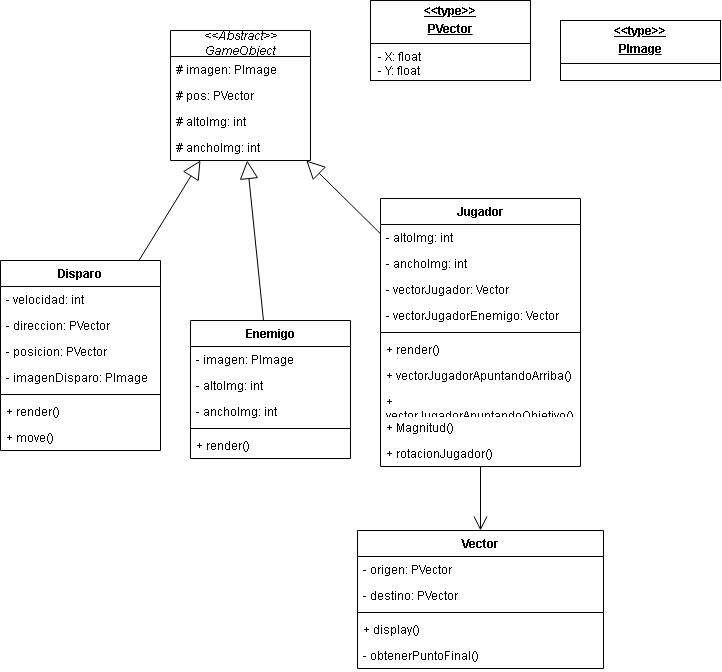

The diagram above was exported from draw.io. Its source (the exported page's mxGraphModel, read from the mxfile embedded in the PNG):
<mxGraphModel dx="1784" dy="774" grid="1" gridSize="10" guides="1" tooltips="1" connect="1" arrows="1" fold="1" page="1" pageScale="1" pageWidth="827" pageHeight="1169" math="0" shadow="0">
  <root>
    <mxCell id="0" />
    <mxCell id="1" parent="0" />
    <mxCell id="XooyWKTLE20i5irZyv_h-13" value="Disparo" style="swimlane;fontStyle=1;align=center;verticalAlign=top;childLayout=stackLayout;horizontal=1;startSize=26;horizontalStack=0;resizeParent=1;resizeParentMax=0;resizeLast=0;collapsible=1;marginBottom=0;whiteSpace=wrap;html=1;" parent="1" vertex="1">
      <mxGeometry x="20" y="260" width="160" height="190" as="geometry">
        <mxRectangle x="20" y="260" width="80" height="30" as="alternateBounds" />
      </mxGeometry>
    </mxCell>
    <mxCell id="XooyWKTLE20i5irZyv_h-17" value="- velocidad: int" style="text;strokeColor=none;fillColor=none;align=left;verticalAlign=top;spacingLeft=4;spacingRight=4;overflow=hidden;rotatable=0;points=[[0,0.5],[1,0.5]];portConstraint=eastwest;whiteSpace=wrap;html=1;" parent="XooyWKTLE20i5irZyv_h-13" vertex="1">
      <mxGeometry y="26" width="160" height="26" as="geometry" />
    </mxCell>
    <mxCell id="XooyWKTLE20i5irZyv_h-19" value="- direccion: PVector" style="text;strokeColor=none;fillColor=none;align=left;verticalAlign=top;spacingLeft=4;spacingRight=4;overflow=hidden;rotatable=0;points=[[0,0.5],[1,0.5]];portConstraint=eastwest;whiteSpace=wrap;html=1;" parent="XooyWKTLE20i5irZyv_h-13" vertex="1">
      <mxGeometry y="52" width="160" height="26" as="geometry" />
    </mxCell>
    <mxCell id="XooyWKTLE20i5irZyv_h-18" value="- posicion: PVector" style="text;strokeColor=none;fillColor=none;align=left;verticalAlign=top;spacingLeft=4;spacingRight=4;overflow=hidden;rotatable=0;points=[[0,0.5],[1,0.5]];portConstraint=eastwest;whiteSpace=wrap;html=1;" parent="XooyWKTLE20i5irZyv_h-13" vertex="1">
      <mxGeometry y="78" width="160" height="26" as="geometry" />
    </mxCell>
    <mxCell id="XooyWKTLE20i5irZyv_h-14" value="- imagenDisparo: PImage" style="text;strokeColor=none;fillColor=none;align=left;verticalAlign=top;spacingLeft=4;spacingRight=4;overflow=hidden;rotatable=0;points=[[0,0.5],[1,0.5]];portConstraint=eastwest;whiteSpace=wrap;html=1;" parent="XooyWKTLE20i5irZyv_h-13" vertex="1">
      <mxGeometry y="104" width="160" height="26" as="geometry" />
    </mxCell>
    <mxCell id="XooyWKTLE20i5irZyv_h-15" value="" style="line;strokeWidth=1;fillColor=none;align=left;verticalAlign=middle;spacingTop=-1;spacingLeft=3;spacingRight=3;rotatable=0;labelPosition=right;points=[];portConstraint=eastwest;strokeColor=inherit;" parent="XooyWKTLE20i5irZyv_h-13" vertex="1">
      <mxGeometry y="130" width="160" height="8" as="geometry" />
    </mxCell>
    <mxCell id="XooyWKTLE20i5irZyv_h-16" value="+ render()" style="text;strokeColor=none;fillColor=none;align=left;verticalAlign=top;spacingLeft=4;spacingRight=4;overflow=hidden;rotatable=0;points=[[0,0.5],[1,0.5]];portConstraint=eastwest;whiteSpace=wrap;html=1;" parent="XooyWKTLE20i5irZyv_h-13" vertex="1">
      <mxGeometry y="138" width="160" height="26" as="geometry" />
    </mxCell>
    <mxCell id="XooyWKTLE20i5irZyv_h-20" value="+ move()" style="text;strokeColor=none;fillColor=none;align=left;verticalAlign=top;spacingLeft=4;spacingRight=4;overflow=hidden;rotatable=0;points=[[0,0.5],[1,0.5]];portConstraint=eastwest;whiteSpace=wrap;html=1;" parent="XooyWKTLE20i5irZyv_h-13" vertex="1">
      <mxGeometry y="164" width="160" height="26" as="geometry" />
    </mxCell>
    <mxCell id="XooyWKTLE20i5irZyv_h-21" value="Enemigo" style="swimlane;fontStyle=1;align=center;verticalAlign=top;childLayout=stackLayout;horizontal=1;startSize=26;horizontalStack=0;resizeParent=1;resizeParentMax=0;resizeLast=0;collapsible=1;marginBottom=0;whiteSpace=wrap;html=1;" parent="1" vertex="1">
      <mxGeometry x="210" y="320" width="160" height="138" as="geometry" />
    </mxCell>
    <mxCell id="eaGi5qsB44LaHxk7Djbp-6" value="- imagen: PImage" style="text;strokeColor=none;fillColor=none;align=left;verticalAlign=top;spacingLeft=4;spacingRight=4;overflow=hidden;rotatable=0;points=[[0,0.5],[1,0.5]];portConstraint=eastwest;whiteSpace=wrap;html=1;" parent="XooyWKTLE20i5irZyv_h-21" vertex="1">
      <mxGeometry y="26" width="160" height="26" as="geometry" />
    </mxCell>
    <mxCell id="eaGi5qsB44LaHxk7Djbp-5" value="- altoImg: int" style="text;strokeColor=none;fillColor=none;align=left;verticalAlign=top;spacingLeft=4;spacingRight=4;overflow=hidden;rotatable=0;points=[[0,0.5],[1,0.5]];portConstraint=eastwest;whiteSpace=wrap;html=1;" parent="XooyWKTLE20i5irZyv_h-21" vertex="1">
      <mxGeometry y="52" width="160" height="26" as="geometry" />
    </mxCell>
    <mxCell id="eaGi5qsB44LaHxk7Djbp-4" value="- anchoImg: int" style="text;strokeColor=none;fillColor=none;align=left;verticalAlign=top;spacingLeft=4;spacingRight=4;overflow=hidden;rotatable=0;points=[[0,0.5],[1,0.5]];portConstraint=eastwest;whiteSpace=wrap;html=1;" parent="XooyWKTLE20i5irZyv_h-21" vertex="1">
      <mxGeometry y="78" width="160" height="26" as="geometry" />
    </mxCell>
    <mxCell id="XooyWKTLE20i5irZyv_h-26" value="" style="line;strokeWidth=1;fillColor=none;align=left;verticalAlign=middle;spacingTop=-1;spacingLeft=3;spacingRight=3;rotatable=0;labelPosition=right;points=[];portConstraint=eastwest;strokeColor=inherit;" parent="XooyWKTLE20i5irZyv_h-21" vertex="1">
      <mxGeometry y="104" width="160" height="8" as="geometry" />
    </mxCell>
    <mxCell id="XooyWKTLE20i5irZyv_h-28" value="+ render()" style="text;strokeColor=none;fillColor=none;align=left;verticalAlign=top;spacingLeft=4;spacingRight=4;overflow=hidden;rotatable=0;points=[[0,0.5],[1,0.5]];portConstraint=eastwest;whiteSpace=wrap;html=1;" parent="XooyWKTLE20i5irZyv_h-21" vertex="1">
      <mxGeometry y="112" width="160" height="26" as="geometry" />
    </mxCell>
    <mxCell id="XooyWKTLE20i5irZyv_h-29" value="Vector" style="swimlane;fontStyle=1;align=center;verticalAlign=top;childLayout=stackLayout;horizontal=1;startSize=26;horizontalStack=0;resizeParent=1;resizeParentMax=0;resizeLast=0;collapsible=1;marginBottom=0;whiteSpace=wrap;html=1;" parent="1" vertex="1">
      <mxGeometry x="377" y="530" width="246" height="138" as="geometry" />
    </mxCell>
    <mxCell id="XooyWKTLE20i5irZyv_h-30" value="- origen: PVector" style="text;strokeColor=none;fillColor=none;align=left;verticalAlign=top;spacingLeft=4;spacingRight=4;overflow=hidden;rotatable=0;points=[[0,0.5],[1,0.5]];portConstraint=eastwest;whiteSpace=wrap;html=1;" parent="XooyWKTLE20i5irZyv_h-29" vertex="1">
      <mxGeometry y="26" width="246" height="26" as="geometry" />
    </mxCell>
    <mxCell id="XooyWKTLE20i5irZyv_h-33" value="- destino: PVector" style="text;strokeColor=none;fillColor=none;align=left;verticalAlign=top;spacingLeft=4;spacingRight=4;overflow=hidden;rotatable=0;points=[[0,0.5],[1,0.5]];portConstraint=eastwest;whiteSpace=wrap;html=1;" parent="XooyWKTLE20i5irZyv_h-29" vertex="1">
      <mxGeometry y="52" width="246" height="26" as="geometry" />
    </mxCell>
    <mxCell id="XooyWKTLE20i5irZyv_h-31" value="" style="line;strokeWidth=1;fillColor=none;align=left;verticalAlign=middle;spacingTop=-1;spacingLeft=3;spacingRight=3;rotatable=0;labelPosition=right;points=[];portConstraint=eastwest;strokeColor=inherit;" parent="XooyWKTLE20i5irZyv_h-29" vertex="1">
      <mxGeometry y="78" width="246" height="8" as="geometry" />
    </mxCell>
    <mxCell id="XooyWKTLE20i5irZyv_h-32" value="+ display()" style="text;strokeColor=none;fillColor=none;align=left;verticalAlign=top;spacingLeft=4;spacingRight=4;overflow=hidden;rotatable=0;points=[[0,0.5],[1,0.5]];portConstraint=eastwest;whiteSpace=wrap;html=1;" parent="XooyWKTLE20i5irZyv_h-29" vertex="1">
      <mxGeometry y="86" width="246" height="26" as="geometry" />
    </mxCell>
    <mxCell id="XooyWKTLE20i5irZyv_h-34" value="- obtenerPuntoFinal()" style="text;strokeColor=none;fillColor=none;align=left;verticalAlign=top;spacingLeft=4;spacingRight=4;overflow=hidden;rotatable=0;points=[[0,0.5],[1,0.5]];portConstraint=eastwest;whiteSpace=wrap;html=1;" parent="XooyWKTLE20i5irZyv_h-29" vertex="1">
      <mxGeometry y="112" width="246" height="26" as="geometry" />
    </mxCell>
    <mxCell id="XooyWKTLE20i5irZyv_h-36" value="Jugador" style="swimlane;fontStyle=1;align=center;verticalAlign=top;childLayout=stackLayout;horizontal=1;startSize=26;horizontalStack=0;resizeParent=1;resizeParentMax=0;resizeLast=0;collapsible=1;marginBottom=0;whiteSpace=wrap;html=1;" parent="1" vertex="1">
      <mxGeometry x="400" y="198" width="200" height="268" as="geometry" />
    </mxCell>
    <mxCell id="eaGi5qsB44LaHxk7Djbp-1" value="- altoImg: int" style="text;strokeColor=none;fillColor=none;align=left;verticalAlign=top;spacingLeft=4;spacingRight=4;overflow=hidden;rotatable=0;points=[[0,0.5],[1,0.5]];portConstraint=eastwest;whiteSpace=wrap;html=1;" parent="XooyWKTLE20i5irZyv_h-36" vertex="1">
      <mxGeometry y="26" width="200" height="26" as="geometry" />
    </mxCell>
    <mxCell id="eaGi5qsB44LaHxk7Djbp-2" value="- anchoImg: int" style="text;strokeColor=none;fillColor=none;align=left;verticalAlign=top;spacingLeft=4;spacingRight=4;overflow=hidden;rotatable=0;points=[[0,0.5],[1,0.5]];portConstraint=eastwest;whiteSpace=wrap;html=1;" parent="XooyWKTLE20i5irZyv_h-36" vertex="1">
      <mxGeometry y="52" width="200" height="26" as="geometry" />
    </mxCell>
    <mxCell id="XooyWKTLE20i5irZyv_h-41" value="- vectorJugador: Vector" style="text;strokeColor=none;fillColor=none;align=left;verticalAlign=top;spacingLeft=4;spacingRight=4;overflow=hidden;rotatable=0;points=[[0,0.5],[1,0.5]];portConstraint=eastwest;whiteSpace=wrap;html=1;" parent="XooyWKTLE20i5irZyv_h-36" vertex="1">
      <mxGeometry y="78" width="200" height="26" as="geometry" />
    </mxCell>
    <mxCell id="XooyWKTLE20i5irZyv_h-37" value="- vectorJugadorEnemigo: Vector" style="text;strokeColor=none;fillColor=none;align=left;verticalAlign=top;spacingLeft=4;spacingRight=4;overflow=hidden;rotatable=0;points=[[0,0.5],[1,0.5]];portConstraint=eastwest;whiteSpace=wrap;html=1;" parent="XooyWKTLE20i5irZyv_h-36" vertex="1">
      <mxGeometry y="104" width="200" height="26" as="geometry" />
    </mxCell>
    <mxCell id="XooyWKTLE20i5irZyv_h-38" value="" style="line;strokeWidth=1;fillColor=none;align=left;verticalAlign=middle;spacingTop=-1;spacingLeft=3;spacingRight=3;rotatable=0;labelPosition=right;points=[];portConstraint=eastwest;strokeColor=inherit;" parent="XooyWKTLE20i5irZyv_h-36" vertex="1">
      <mxGeometry y="130" width="200" height="8" as="geometry" />
    </mxCell>
    <mxCell id="XooyWKTLE20i5irZyv_h-39" value="+ render()" style="text;strokeColor=none;fillColor=none;align=left;verticalAlign=top;spacingLeft=4;spacingRight=4;overflow=hidden;rotatable=0;points=[[0,0.5],[1,0.5]];portConstraint=eastwest;whiteSpace=wrap;html=1;" parent="XooyWKTLE20i5irZyv_h-36" vertex="1">
      <mxGeometry y="138" width="200" height="26" as="geometry" />
    </mxCell>
    <mxCell id="eaGi5qsB44LaHxk7Djbp-7" value="+ vectorJugadorApuntandoArriba()" style="text;strokeColor=none;fillColor=none;align=left;verticalAlign=top;spacingLeft=4;spacingRight=4;overflow=hidden;rotatable=0;points=[[0,0.5],[1,0.5]];portConstraint=eastwest;whiteSpace=wrap;html=1;" parent="XooyWKTLE20i5irZyv_h-36" vertex="1">
      <mxGeometry y="164" width="200" height="26" as="geometry" />
    </mxCell>
    <mxCell id="eaGi5qsB44LaHxk7Djbp-8" value="+ vectorJugadorApuntandoObjetivo()" style="text;strokeColor=none;fillColor=none;align=left;verticalAlign=top;spacingLeft=4;spacingRight=4;overflow=hidden;rotatable=0;points=[[0,0.5],[1,0.5]];portConstraint=eastwest;whiteSpace=wrap;html=1;" parent="XooyWKTLE20i5irZyv_h-36" vertex="1">
      <mxGeometry y="190" width="200" height="26" as="geometry" />
    </mxCell>
    <mxCell id="XooyWKTLE20i5irZyv_h-42" value="+ Magnitud()" style="text;strokeColor=none;fillColor=none;align=left;verticalAlign=top;spacingLeft=4;spacingRight=4;overflow=hidden;rotatable=0;points=[[0,0.5],[1,0.5]];portConstraint=eastwest;whiteSpace=wrap;html=1;" parent="XooyWKTLE20i5irZyv_h-36" vertex="1">
      <mxGeometry y="216" width="200" height="26" as="geometry" />
    </mxCell>
    <mxCell id="eaGi5qsB44LaHxk7Djbp-10" value="+ rotacionJugador()" style="text;strokeColor=none;fillColor=none;align=left;verticalAlign=top;spacingLeft=4;spacingRight=4;overflow=hidden;rotatable=0;points=[[0,0.5],[1,0.5]];portConstraint=eastwest;whiteSpace=wrap;html=1;" parent="XooyWKTLE20i5irZyv_h-36" vertex="1">
      <mxGeometry y="242" width="200" height="26" as="geometry" />
    </mxCell>
    <mxCell id="XooyWKTLE20i5irZyv_h-44" value="&lt;p style=&quot;margin:0px;margin-top:4px;text-align:center;text-decoration:underline;&quot;&gt;&lt;b&gt;&amp;lt;&amp;lt;type&amp;gt;&amp;gt;&lt;/b&gt;&lt;/p&gt;&lt;p style=&quot;margin:0px;margin-top:4px;text-align:center;text-decoration:underline;&quot;&gt;&lt;b&gt;PVector&lt;/b&gt;&lt;/p&gt;&lt;hr size=&quot;1&quot; style=&quot;border-style:solid;&quot;&gt;&lt;p style=&quot;margin:0px;margin-left:8px;&quot;&gt;- X: float&lt;br&gt;- Y: float&lt;br&gt;&lt;br&gt;&lt;/p&gt;" style="verticalAlign=top;align=left;overflow=fill;html=1;whiteSpace=wrap;" parent="1" vertex="1">
      <mxGeometry x="390" width="160" height="80" as="geometry" />
    </mxCell>
    <mxCell id="XooyWKTLE20i5irZyv_h-45" value="&lt;p style=&quot;margin:0px;margin-top:4px;text-align:center;text-decoration:underline;&quot;&gt;&lt;b&gt;&amp;lt;&amp;lt;type&amp;gt;&amp;gt;&lt;/b&gt;&lt;/p&gt;&lt;p style=&quot;margin:0px;margin-top:4px;text-align:center;text-decoration:underline;&quot;&gt;&lt;b&gt;PImage&lt;/b&gt;&lt;/p&gt;&lt;hr size=&quot;1&quot; style=&quot;border-style:solid;&quot;&gt;&lt;p style=&quot;margin:0px;margin-left:8px;&quot;&gt;&lt;br&gt;&lt;/p&gt;" style="verticalAlign=top;align=left;overflow=fill;html=1;whiteSpace=wrap;" parent="1" vertex="1">
      <mxGeometry x="580" y="20" width="160" height="60" as="geometry" />
    </mxCell>
    <mxCell id="XooyWKTLE20i5irZyv_h-47" value="" style="endArrow=block;endSize=16;endFill=0;html=1;rounded=0;" parent="1" source="XooyWKTLE20i5irZyv_h-13" target="eaGi5qsB44LaHxk7Djbp-11" edge="1">
      <mxGeometry x="-0.2709" y="12" width="160" relative="1" as="geometry">
        <mxPoint x="530" y="180" as="sourcePoint" />
        <mxPoint x="690" y="180" as="targetPoint" />
        <mxPoint as="offset" />
      </mxGeometry>
    </mxCell>
    <mxCell id="XooyWKTLE20i5irZyv_h-48" value="" style="endArrow=block;endSize=16;endFill=0;html=1;rounded=0;" parent="1" source="XooyWKTLE20i5irZyv_h-36" target="eaGi5qsB44LaHxk7Djbp-11" edge="1">
      <mxGeometry width="160" relative="1" as="geometry">
        <mxPoint x="419" y="286" as="sourcePoint" />
        <mxPoint x="700" y="190" as="targetPoint" />
        <Array as="points" />
      </mxGeometry>
    </mxCell>
    <mxCell id="XooyWKTLE20i5irZyv_h-49" value="" style="endArrow=block;endSize=16;endFill=0;html=1;rounded=0;" parent="1" source="XooyWKTLE20i5irZyv_h-21" target="eaGi5qsB44LaHxk7Djbp-11" edge="1">
      <mxGeometry x="-0.0127" width="160" relative="1" as="geometry">
        <mxPoint x="550" y="200" as="sourcePoint" />
        <mxPoint x="710" y="200" as="targetPoint" />
        <mxPoint as="offset" />
      </mxGeometry>
    </mxCell>
    <mxCell id="eaGi5qsB44LaHxk7Djbp-3" value="" style="endArrow=open;endFill=1;endSize=12;html=1;rounded=0;" parent="1" source="XooyWKTLE20i5irZyv_h-36" target="XooyWKTLE20i5irZyv_h-29" edge="1">
      <mxGeometry width="160" relative="1" as="geometry">
        <mxPoint x="380" y="280" as="sourcePoint" />
        <mxPoint x="540" y="280" as="targetPoint" />
      </mxGeometry>
    </mxCell>
    <mxCell id="eaGi5qsB44LaHxk7Djbp-11" value="&lt;div&gt;&lt;i&gt;&amp;lt;&amp;lt;Abstract&amp;gt;&amp;gt;&lt;/i&gt;&lt;/div&gt;&lt;i&gt;GameObject&lt;/i&gt;" style="swimlane;fontStyle=0;childLayout=stackLayout;horizontal=1;startSize=26;fillColor=none;horizontalStack=0;resizeParent=1;resizeParentMax=0;resizeLast=0;collapsible=1;marginBottom=0;whiteSpace=wrap;html=1;" parent="1" vertex="1">
      <mxGeometry x="190" y="30" width="140" height="130" as="geometry" />
    </mxCell>
    <mxCell id="eaGi5qsB44LaHxk7Djbp-12" value="# imagen: PImage" style="text;strokeColor=none;fillColor=none;align=left;verticalAlign=top;spacingLeft=4;spacingRight=4;overflow=hidden;rotatable=0;points=[[0,0.5],[1,0.5]];portConstraint=eastwest;whiteSpace=wrap;html=1;" parent="eaGi5qsB44LaHxk7Djbp-11" vertex="1">
      <mxGeometry y="26" width="140" height="26" as="geometry" />
    </mxCell>
    <mxCell id="eaGi5qsB44LaHxk7Djbp-13" value="# pos: PVector" style="text;strokeColor=none;fillColor=none;align=left;verticalAlign=top;spacingLeft=4;spacingRight=4;overflow=hidden;rotatable=0;points=[[0,0.5],[1,0.5]];portConstraint=eastwest;whiteSpace=wrap;html=1;" parent="eaGi5qsB44LaHxk7Djbp-11" vertex="1">
      <mxGeometry y="52" width="140" height="26" as="geometry" />
    </mxCell>
    <mxCell id="eaGi5qsB44LaHxk7Djbp-14" value="# altoImg: int" style="text;strokeColor=none;fillColor=none;align=left;verticalAlign=top;spacingLeft=4;spacingRight=4;overflow=hidden;rotatable=0;points=[[0,0.5],[1,0.5]];portConstraint=eastwest;whiteSpace=wrap;html=1;" parent="eaGi5qsB44LaHxk7Djbp-11" vertex="1">
      <mxGeometry y="78" width="140" height="26" as="geometry" />
    </mxCell>
    <mxCell id="eaGi5qsB44LaHxk7Djbp-15" value="# anchoImg: int" style="text;strokeColor=none;fillColor=none;align=left;verticalAlign=top;spacingLeft=4;spacingRight=4;overflow=hidden;rotatable=0;points=[[0,0.5],[1,0.5]];portConstraint=eastwest;whiteSpace=wrap;html=1;" parent="eaGi5qsB44LaHxk7Djbp-11" vertex="1">
      <mxGeometry y="104" width="140" height="26" as="geometry" />
    </mxCell>
  </root>
</mxGraphModel>